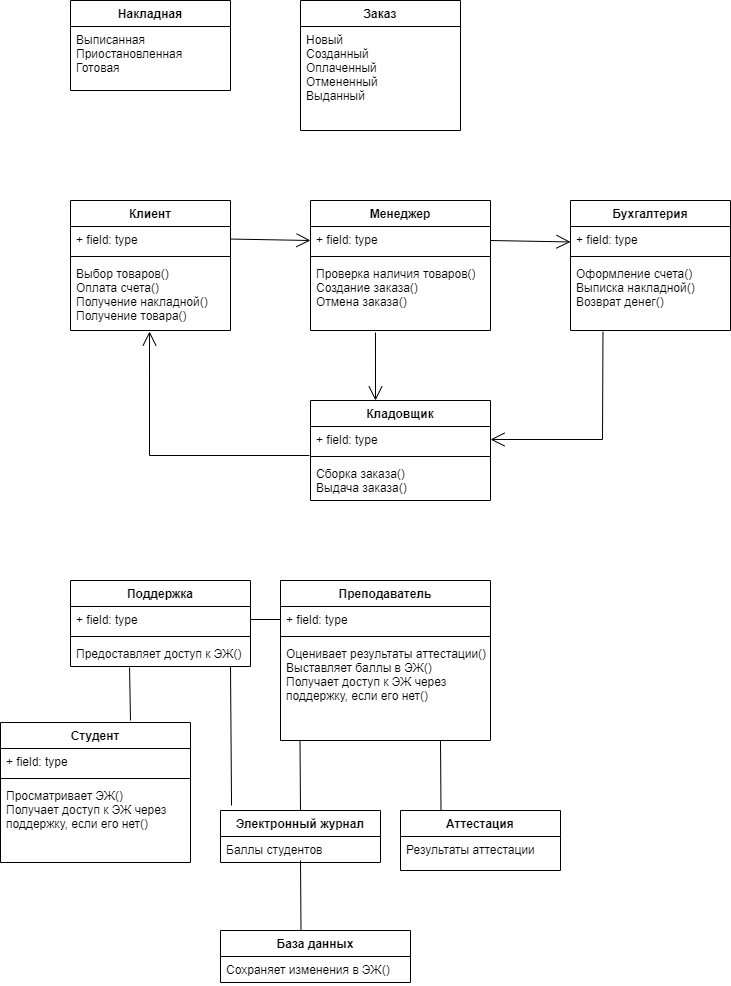

The diagram above was exported from draw.io. Its source (the exported page's mxGraphModel, read from the mxfile embedded in the PNG):
<mxGraphModel dx="828" dy="490" grid="1" gridSize="10" guides="1" tooltips="1" connect="1" arrows="1" fold="1" page="1" pageScale="1" pageWidth="3300" pageHeight="4681" math="0" shadow="0">
  <root>
    <mxCell id="0" />
    <mxCell id="1" parent="0" />
    <mxCell id="-HmZBfuv2_8bLEbeXIM2-1" value="Кладовщик" style="swimlane;fontStyle=1;align=center;verticalAlign=top;childLayout=stackLayout;horizontal=1;startSize=26;horizontalStack=0;resizeParent=1;resizeParentMax=0;resizeLast=0;collapsible=1;marginBottom=0;" parent="1" vertex="1">
      <mxGeometry x="680" y="520" width="180" height="100" as="geometry" />
    </mxCell>
    <mxCell id="-HmZBfuv2_8bLEbeXIM2-2" value="+ field: type" style="text;strokeColor=none;fillColor=none;align=left;verticalAlign=top;spacingLeft=4;spacingRight=4;overflow=hidden;rotatable=0;points=[[0,0.5],[1,0.5]];portConstraint=eastwest;" parent="-HmZBfuv2_8bLEbeXIM2-1" vertex="1">
      <mxGeometry y="26" width="180" height="26" as="geometry" />
    </mxCell>
    <mxCell id="-HmZBfuv2_8bLEbeXIM2-3" value="" style="line;strokeWidth=1;fillColor=none;align=left;verticalAlign=middle;spacingTop=-1;spacingLeft=3;spacingRight=3;rotatable=0;labelPosition=right;points=[];portConstraint=eastwest;strokeColor=inherit;" parent="-HmZBfuv2_8bLEbeXIM2-1" vertex="1">
      <mxGeometry y="52" width="180" height="8" as="geometry" />
    </mxCell>
    <mxCell id="-HmZBfuv2_8bLEbeXIM2-4" value="Сборка заказа()&#10;Выдача заказа()" style="text;strokeColor=none;fillColor=none;align=left;verticalAlign=top;spacingLeft=4;spacingRight=4;overflow=hidden;rotatable=0;points=[[0,0.5],[1,0.5]];portConstraint=eastwest;" parent="-HmZBfuv2_8bLEbeXIM2-1" vertex="1">
      <mxGeometry y="60" width="180" height="40" as="geometry" />
    </mxCell>
    <mxCell id="-HmZBfuv2_8bLEbeXIM2-9" value="Бухгалтерия" style="swimlane;fontStyle=1;align=center;verticalAlign=top;childLayout=stackLayout;horizontal=1;startSize=26;horizontalStack=0;resizeParent=1;resizeParentMax=0;resizeLast=0;collapsible=1;marginBottom=0;" parent="1" vertex="1">
      <mxGeometry x="940" y="320" width="160" height="130" as="geometry" />
    </mxCell>
    <mxCell id="-HmZBfuv2_8bLEbeXIM2-10" value="+ field: type" style="text;strokeColor=none;fillColor=none;align=left;verticalAlign=top;spacingLeft=4;spacingRight=4;overflow=hidden;rotatable=0;points=[[0,0.5],[1,0.5]];portConstraint=eastwest;" parent="-HmZBfuv2_8bLEbeXIM2-9" vertex="1">
      <mxGeometry y="26" width="160" height="26" as="geometry" />
    </mxCell>
    <mxCell id="-HmZBfuv2_8bLEbeXIM2-11" value="" style="line;strokeWidth=1;fillColor=none;align=left;verticalAlign=middle;spacingTop=-1;spacingLeft=3;spacingRight=3;rotatable=0;labelPosition=right;points=[];portConstraint=eastwest;strokeColor=inherit;" parent="-HmZBfuv2_8bLEbeXIM2-9" vertex="1">
      <mxGeometry y="52" width="160" height="8" as="geometry" />
    </mxCell>
    <mxCell id="-HmZBfuv2_8bLEbeXIM2-12" value="Оформление счета()&#10;Выписка накладной()&#10;Возврат денег()" style="text;strokeColor=none;fillColor=none;align=left;verticalAlign=top;spacingLeft=4;spacingRight=4;overflow=hidden;rotatable=0;points=[[0,0.5],[1,0.5]];portConstraint=eastwest;" parent="-HmZBfuv2_8bLEbeXIM2-9" vertex="1">
      <mxGeometry y="60" width="160" height="70" as="geometry" />
    </mxCell>
    <mxCell id="-HmZBfuv2_8bLEbeXIM2-13" value="Менеджер" style="swimlane;fontStyle=1;align=center;verticalAlign=top;childLayout=stackLayout;horizontal=1;startSize=26;horizontalStack=0;resizeParent=1;resizeParentMax=0;resizeLast=0;collapsible=1;marginBottom=0;" parent="1" vertex="1">
      <mxGeometry x="680" y="320" width="180" height="130" as="geometry" />
    </mxCell>
    <mxCell id="-HmZBfuv2_8bLEbeXIM2-14" value="+ field: type" style="text;strokeColor=none;fillColor=none;align=left;verticalAlign=top;spacingLeft=4;spacingRight=4;overflow=hidden;rotatable=0;points=[[0,0.5],[1,0.5]];portConstraint=eastwest;" parent="-HmZBfuv2_8bLEbeXIM2-13" vertex="1">
      <mxGeometry y="26" width="180" height="26" as="geometry" />
    </mxCell>
    <mxCell id="FPCr3Exy15QrKhkOdmRx-8" value="" style="endArrow=open;endFill=1;endSize=12;html=1;rounded=0;" edge="1" parent="-HmZBfuv2_8bLEbeXIM2-13">
      <mxGeometry width="160" relative="1" as="geometry">
        <mxPoint x="-80" y="38.55000000000001" as="sourcePoint" />
        <mxPoint y="40" as="targetPoint" />
      </mxGeometry>
    </mxCell>
    <mxCell id="-HmZBfuv2_8bLEbeXIM2-15" value="" style="line;strokeWidth=1;fillColor=none;align=left;verticalAlign=middle;spacingTop=-1;spacingLeft=3;spacingRight=3;rotatable=0;labelPosition=right;points=[];portConstraint=eastwest;strokeColor=inherit;" parent="-HmZBfuv2_8bLEbeXIM2-13" vertex="1">
      <mxGeometry y="52" width="180" height="8" as="geometry" />
    </mxCell>
    <mxCell id="-HmZBfuv2_8bLEbeXIM2-16" value="Проверка наличия товаров()&#10;Создание заказа()&#10;Отмена заказа()" style="text;strokeColor=none;fillColor=none;align=left;verticalAlign=top;spacingLeft=4;spacingRight=4;overflow=hidden;rotatable=0;points=[[0,0.5],[1,0.5]];portConstraint=eastwest;" parent="-HmZBfuv2_8bLEbeXIM2-13" vertex="1">
      <mxGeometry y="60" width="180" height="70" as="geometry" />
    </mxCell>
    <mxCell id="-HmZBfuv2_8bLEbeXIM2-17" value="Клиент" style="swimlane;fontStyle=1;align=center;verticalAlign=top;childLayout=stackLayout;horizontal=1;startSize=26;horizontalStack=0;resizeParent=1;resizeParentMax=0;resizeLast=0;collapsible=1;marginBottom=0;" parent="1" vertex="1">
      <mxGeometry x="440" y="320" width="160" height="130" as="geometry" />
    </mxCell>
    <mxCell id="-HmZBfuv2_8bLEbeXIM2-18" value="+ field: type" style="text;strokeColor=none;fillColor=none;align=left;verticalAlign=top;spacingLeft=4;spacingRight=4;overflow=hidden;rotatable=0;points=[[0,0.5],[1,0.5]];portConstraint=eastwest;" parent="-HmZBfuv2_8bLEbeXIM2-17" vertex="1">
      <mxGeometry y="26" width="160" height="26" as="geometry" />
    </mxCell>
    <mxCell id="-HmZBfuv2_8bLEbeXIM2-19" value="" style="line;strokeWidth=1;fillColor=none;align=left;verticalAlign=middle;spacingTop=-1;spacingLeft=3;spacingRight=3;rotatable=0;labelPosition=right;points=[];portConstraint=eastwest;strokeColor=inherit;" parent="-HmZBfuv2_8bLEbeXIM2-17" vertex="1">
      <mxGeometry y="52" width="160" height="8" as="geometry" />
    </mxCell>
    <mxCell id="-HmZBfuv2_8bLEbeXIM2-20" value="Выбор товаров()&#10;Оплата счета()&#10;Получение накладной()&#10;Получение товара()" style="text;strokeColor=none;fillColor=none;align=left;verticalAlign=top;spacingLeft=4;spacingRight=4;overflow=hidden;rotatable=0;points=[[0,0.5],[1,0.5]];portConstraint=eastwest;" parent="-HmZBfuv2_8bLEbeXIM2-17" vertex="1">
      <mxGeometry y="60" width="160" height="70" as="geometry" />
    </mxCell>
    <mxCell id="-HmZBfuv2_8bLEbeXIM2-30" value="Заказ" style="swimlane;fontStyle=1;align=center;verticalAlign=top;childLayout=stackLayout;horizontal=1;startSize=26;horizontalStack=0;resizeParent=1;resizeParentMax=0;resizeLast=0;collapsible=1;marginBottom=0;" parent="1" vertex="1">
      <mxGeometry x="670" y="120" width="160" height="130" as="geometry" />
    </mxCell>
    <mxCell id="-HmZBfuv2_8bLEbeXIM2-31" value="Новый&#10;Созданный&#10;Оплаченный&#10;Отмененный&#10;Выданный" style="text;strokeColor=none;fillColor=none;align=left;verticalAlign=top;spacingLeft=4;spacingRight=4;overflow=hidden;rotatable=0;points=[[0,0.5],[1,0.5]];portConstraint=eastwest;" parent="-HmZBfuv2_8bLEbeXIM2-30" vertex="1">
      <mxGeometry y="26" width="160" height="104" as="geometry" />
    </mxCell>
    <mxCell id="yO045woWVRhiivgqVB_d-6" value="Студент" style="swimlane;fontStyle=1;align=center;verticalAlign=top;childLayout=stackLayout;horizontal=1;startSize=26;horizontalStack=0;resizeParent=1;resizeParentMax=0;resizeLast=0;collapsible=1;marginBottom=0;" parent="1" vertex="1">
      <mxGeometry x="370" y="842" width="190" height="140" as="geometry" />
    </mxCell>
    <mxCell id="yO045woWVRhiivgqVB_d-7" value="+ field: type" style="text;strokeColor=none;fillColor=none;align=left;verticalAlign=top;spacingLeft=4;spacingRight=4;overflow=hidden;rotatable=0;points=[[0,0.5],[1,0.5]];portConstraint=eastwest;" parent="yO045woWVRhiivgqVB_d-6" vertex="1">
      <mxGeometry y="26" width="190" height="26" as="geometry" />
    </mxCell>
    <mxCell id="yO045woWVRhiivgqVB_d-8" value="" style="line;strokeWidth=1;fillColor=none;align=left;verticalAlign=middle;spacingTop=-1;spacingLeft=3;spacingRight=3;rotatable=0;labelPosition=right;points=[];portConstraint=eastwest;strokeColor=inherit;" parent="yO045woWVRhiivgqVB_d-6" vertex="1">
      <mxGeometry y="52" width="190" height="8" as="geometry" />
    </mxCell>
    <mxCell id="yO045woWVRhiivgqVB_d-9" value="Просматривает ЭЖ()&#10;Получает доступ к ЭЖ через&#10;поддержку, если его нет()" style="text;strokeColor=none;fillColor=none;align=left;verticalAlign=top;spacingLeft=4;spacingRight=4;overflow=hidden;rotatable=0;points=[[0,0.5],[1,0.5]];portConstraint=eastwest;" parent="yO045woWVRhiivgqVB_d-6" vertex="1">
      <mxGeometry y="60" width="190" height="80" as="geometry" />
    </mxCell>
    <mxCell id="yO045woWVRhiivgqVB_d-10" value="Преподаватель" style="swimlane;fontStyle=1;align=center;verticalAlign=top;childLayout=stackLayout;horizontal=1;startSize=26;horizontalStack=0;resizeParent=1;resizeParentMax=0;resizeLast=0;collapsible=1;marginBottom=0;" parent="1" vertex="1">
      <mxGeometry x="650" y="700" width="210" height="160" as="geometry" />
    </mxCell>
    <mxCell id="yO045woWVRhiivgqVB_d-11" value="+ field: type" style="text;strokeColor=none;fillColor=none;align=left;verticalAlign=top;spacingLeft=4;spacingRight=4;overflow=hidden;rotatable=0;points=[[0,0.5],[1,0.5]];portConstraint=eastwest;" parent="yO045woWVRhiivgqVB_d-10" vertex="1">
      <mxGeometry y="26" width="210" height="26" as="geometry" />
    </mxCell>
    <mxCell id="yO045woWVRhiivgqVB_d-12" value="" style="line;strokeWidth=1;fillColor=none;align=left;verticalAlign=middle;spacingTop=-1;spacingLeft=3;spacingRight=3;rotatable=0;labelPosition=right;points=[];portConstraint=eastwest;strokeColor=inherit;" parent="yO045woWVRhiivgqVB_d-10" vertex="1">
      <mxGeometry y="52" width="210" height="8" as="geometry" />
    </mxCell>
    <mxCell id="yO045woWVRhiivgqVB_d-13" value="Оценивает результаты аттестации()&#10;Выставляет баллы в ЭЖ()&#10;Получает доступ к ЭЖ через &#10;поддержку, если его нет()" style="text;strokeColor=none;fillColor=none;align=left;verticalAlign=top;spacingLeft=4;spacingRight=4;overflow=hidden;rotatable=0;points=[[0,0.5],[1,0.5]];portConstraint=eastwest;" parent="yO045woWVRhiivgqVB_d-10" vertex="1">
      <mxGeometry y="60" width="210" height="100" as="geometry" />
    </mxCell>
    <mxCell id="yO045woWVRhiivgqVB_d-14" value="Поддержка" style="swimlane;fontStyle=1;align=center;verticalAlign=top;childLayout=stackLayout;horizontal=1;startSize=26;horizontalStack=0;resizeParent=1;resizeParentMax=0;resizeLast=0;collapsible=1;marginBottom=0;" parent="1" vertex="1">
      <mxGeometry x="440" y="700" width="180" height="86" as="geometry" />
    </mxCell>
    <mxCell id="yO045woWVRhiivgqVB_d-15" value="+ field: type" style="text;strokeColor=none;fillColor=none;align=left;verticalAlign=top;spacingLeft=4;spacingRight=4;overflow=hidden;rotatable=0;points=[[0,0.5],[1,0.5]];portConstraint=eastwest;" parent="yO045woWVRhiivgqVB_d-14" vertex="1">
      <mxGeometry y="26" width="180" height="26" as="geometry" />
    </mxCell>
    <mxCell id="yO045woWVRhiivgqVB_d-16" value="" style="line;strokeWidth=1;fillColor=none;align=left;verticalAlign=middle;spacingTop=-1;spacingLeft=3;spacingRight=3;rotatable=0;labelPosition=right;points=[];portConstraint=eastwest;strokeColor=inherit;" parent="yO045woWVRhiivgqVB_d-14" vertex="1">
      <mxGeometry y="52" width="180" height="8" as="geometry" />
    </mxCell>
    <mxCell id="yO045woWVRhiivgqVB_d-17" value="Предоставляет доступ к ЭЖ()" style="text;strokeColor=none;fillColor=none;align=left;verticalAlign=top;spacingLeft=4;spacingRight=4;overflow=hidden;rotatable=0;points=[[0,0.5],[1,0.5]];portConstraint=eastwest;" parent="yO045woWVRhiivgqVB_d-14" vertex="1">
      <mxGeometry y="60" width="180" height="26" as="geometry" />
    </mxCell>
    <mxCell id="yO045woWVRhiivgqVB_d-18" value="База данных" style="swimlane;fontStyle=1;align=center;verticalAlign=top;childLayout=stackLayout;horizontal=1;startSize=26;horizontalStack=0;resizeParent=1;resizeParentMax=0;resizeLast=0;collapsible=1;marginBottom=0;" parent="1" vertex="1">
      <mxGeometry x="590" y="1050" width="190" height="52" as="geometry" />
    </mxCell>
    <mxCell id="yO045woWVRhiivgqVB_d-19" value="Сохраняет изменения в ЭЖ()" style="text;strokeColor=none;fillColor=none;align=left;verticalAlign=top;spacingLeft=4;spacingRight=4;overflow=hidden;rotatable=0;points=[[0,0.5],[1,0.5]];portConstraint=eastwest;" parent="yO045woWVRhiivgqVB_d-18" vertex="1">
      <mxGeometry y="26" width="190" height="26" as="geometry" />
    </mxCell>
    <mxCell id="yO045woWVRhiivgqVB_d-22" value="Накладная" style="swimlane;fontStyle=1;align=center;verticalAlign=top;childLayout=stackLayout;horizontal=1;startSize=26;horizontalStack=0;resizeParent=1;resizeParentMax=0;resizeLast=0;collapsible=1;marginBottom=0;" parent="1" vertex="1">
      <mxGeometry x="440" y="120" width="160" height="90" as="geometry" />
    </mxCell>
    <mxCell id="yO045woWVRhiivgqVB_d-23" value="Выписанная&#10;Приостановленная&#10;Готовая" style="text;strokeColor=none;fillColor=none;align=left;verticalAlign=top;spacingLeft=4;spacingRight=4;overflow=hidden;rotatable=0;points=[[0,0.5],[1,0.5]];portConstraint=eastwest;" parent="yO045woWVRhiivgqVB_d-22" vertex="1">
      <mxGeometry y="26" width="160" height="64" as="geometry" />
    </mxCell>
    <mxCell id="yO045woWVRhiivgqVB_d-24" value="Аттестация" style="swimlane;fontStyle=1;align=center;verticalAlign=top;childLayout=stackLayout;horizontal=1;startSize=26;horizontalStack=0;resizeParent=1;resizeParentMax=0;resizeLast=0;collapsible=1;marginBottom=0;" parent="1" vertex="1">
      <mxGeometry x="770" y="930" width="160" height="60" as="geometry" />
    </mxCell>
    <mxCell id="yO045woWVRhiivgqVB_d-25" value="Результаты аттестации" style="text;strokeColor=none;fillColor=none;align=left;verticalAlign=top;spacingLeft=4;spacingRight=4;overflow=hidden;rotatable=0;points=[[0,0.5],[1,0.5]];portConstraint=eastwest;" parent="yO045woWVRhiivgqVB_d-24" vertex="1">
      <mxGeometry y="26" width="160" height="34" as="geometry" />
    </mxCell>
    <mxCell id="yO045woWVRhiivgqVB_d-28" value="Электронный журнал" style="swimlane;fontStyle=1;align=center;verticalAlign=top;childLayout=stackLayout;horizontal=1;startSize=26;horizontalStack=0;resizeParent=1;resizeParentMax=0;resizeLast=0;collapsible=1;marginBottom=0;" parent="1" vertex="1">
      <mxGeometry x="590" y="930" width="160" height="52" as="geometry" />
    </mxCell>
    <mxCell id="yO045woWVRhiivgqVB_d-29" value="Баллы студентов " style="text;strokeColor=none;fillColor=none;align=left;verticalAlign=top;spacingLeft=4;spacingRight=4;overflow=hidden;rotatable=0;points=[[0,0.5],[1,0.5]];portConstraint=eastwest;" parent="yO045woWVRhiivgqVB_d-28" vertex="1">
      <mxGeometry y="26" width="160" height="26" as="geometry" />
    </mxCell>
    <mxCell id="FPCr3Exy15QrKhkOdmRx-9" value="" style="endArrow=open;endFill=1;endSize=12;html=1;rounded=0;" edge="1" parent="1">
      <mxGeometry width="160" relative="1" as="geometry">
        <mxPoint x="860" y="359.99999999999994" as="sourcePoint" />
        <mxPoint x="940" y="361.45" as="targetPoint" />
      </mxGeometry>
    </mxCell>
    <mxCell id="FPCr3Exy15QrKhkOdmRx-10" value="" style="endArrow=open;endFill=1;endSize=12;html=1;rounded=0;exitX=0.203;exitY=1.019;exitDx=0;exitDy=0;exitPerimeter=0;entryX=1;entryY=0.5;entryDx=0;entryDy=0;" edge="1" parent="1" source="-HmZBfuv2_8bLEbeXIM2-12" target="-HmZBfuv2_8bLEbeXIM2-2">
      <mxGeometry width="160" relative="1" as="geometry">
        <mxPoint x="1000" y="489.99999999999994" as="sourcePoint" />
        <mxPoint x="1080" y="491.45" as="targetPoint" />
        <Array as="points">
          <mxPoint x="972" y="559" />
        </Array>
      </mxGeometry>
    </mxCell>
    <mxCell id="FPCr3Exy15QrKhkOdmRx-11" value="" style="endArrow=open;endFill=1;endSize=12;html=1;rounded=0;exitX=0.361;exitY=1.029;exitDx=0;exitDy=0;exitPerimeter=0;" edge="1" parent="1" source="-HmZBfuv2_8bLEbeXIM2-16">
      <mxGeometry width="160" relative="1" as="geometry">
        <mxPoint x="630" y="388.54999999999995" as="sourcePoint" />
        <mxPoint x="745" y="520" as="targetPoint" />
      </mxGeometry>
    </mxCell>
    <mxCell id="FPCr3Exy15QrKhkOdmRx-12" value="" style="endArrow=open;endFill=1;endSize=12;html=1;rounded=0;exitX=-0.006;exitY=-0.125;exitDx=0;exitDy=0;exitPerimeter=0;entryX=0.494;entryY=1.014;entryDx=0;entryDy=0;entryPerimeter=0;" edge="1" parent="1" source="-HmZBfuv2_8bLEbeXIM2-4" target="-HmZBfuv2_8bLEbeXIM2-20">
      <mxGeometry width="160" relative="1" as="geometry">
        <mxPoint x="640" y="398.54999999999995" as="sourcePoint" />
        <mxPoint x="720" y="400" as="targetPoint" />
        <Array as="points">
          <mxPoint x="519" y="575" />
        </Array>
      </mxGeometry>
    </mxCell>
    <mxCell id="FPCr3Exy15QrKhkOdmRx-13" value="" style="endArrow=none;html=1;rounded=0;exitX=0.328;exitY=1.038;exitDx=0;exitDy=0;exitPerimeter=0;" edge="1" parent="1" source="yO045woWVRhiivgqVB_d-17">
      <mxGeometry relative="1" as="geometry">
        <mxPoint x="500" y="790" as="sourcePoint" />
        <mxPoint x="500" y="840" as="targetPoint" />
      </mxGeometry>
    </mxCell>
    <mxCell id="FPCr3Exy15QrKhkOdmRx-14" value="" style="endArrow=none;html=1;rounded=0;entryX=0.069;entryY=-0.096;entryDx=0;entryDy=0;entryPerimeter=0;" edge="1" parent="1" target="yO045woWVRhiivgqVB_d-28">
      <mxGeometry relative="1" as="geometry">
        <mxPoint x="600" y="786" as="sourcePoint" />
        <mxPoint x="600" y="836" as="targetPoint" />
      </mxGeometry>
    </mxCell>
    <mxCell id="FPCr3Exy15QrKhkOdmRx-15" value="" style="endArrow=none;html=1;rounded=0;exitX=1;exitY=0.5;exitDx=0;exitDy=0;entryX=0;entryY=0.5;entryDx=0;entryDy=0;" edge="1" parent="1" source="yO045woWVRhiivgqVB_d-15" target="yO045woWVRhiivgqVB_d-11">
      <mxGeometry relative="1" as="geometry">
        <mxPoint x="670" y="910" as="sourcePoint" />
        <mxPoint x="830" y="910" as="targetPoint" />
      </mxGeometry>
    </mxCell>
    <mxCell id="FPCr3Exy15QrKhkOdmRx-16" value="" style="endArrow=none;html=1;rounded=0;entryX=0.5;entryY=0;entryDx=0;entryDy=0;" edge="1" parent="1" target="yO045woWVRhiivgqVB_d-28">
      <mxGeometry relative="1" as="geometry">
        <mxPoint x="669.5" y="860" as="sourcePoint" />
        <mxPoint x="669.5" y="910" as="targetPoint" />
      </mxGeometry>
    </mxCell>
    <mxCell id="FPCr3Exy15QrKhkOdmRx-17" value="" style="endArrow=none;html=1;rounded=0;entryX=0.5;entryY=0;entryDx=0;entryDy=0;" edge="1" parent="1">
      <mxGeometry relative="1" as="geometry">
        <mxPoint x="810" y="860" as="sourcePoint" />
        <mxPoint x="810.5" y="930" as="targetPoint" />
      </mxGeometry>
    </mxCell>
    <mxCell id="FPCr3Exy15QrKhkOdmRx-18" value="" style="endArrow=none;html=1;rounded=0;entryX=0.5;entryY=0;entryDx=0;entryDy=0;" edge="1" parent="1">
      <mxGeometry relative="1" as="geometry">
        <mxPoint x="670" y="980" as="sourcePoint" />
        <mxPoint x="670.5" y="1050" as="targetPoint" />
      </mxGeometry>
    </mxCell>
  </root>
</mxGraphModel>